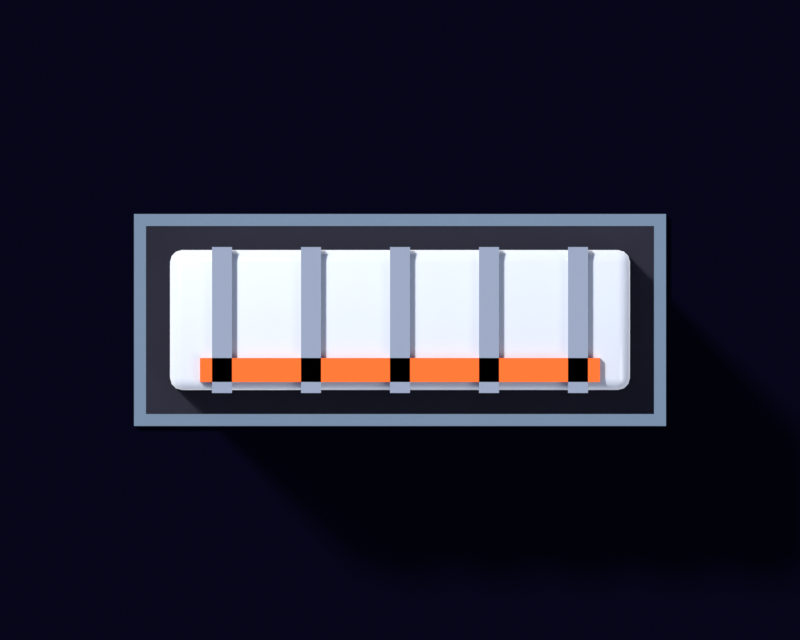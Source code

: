 # Source: bay_door.blend  (saved by Blender 5.3.31; exported with 4.5.12 LTS)
import bpy
from mathutils import Matrix  # noqa: F401  (used for matrix-valued properties, if any)

bpy.ops.wm.read_factory_settings(use_empty=True)
scene = bpy.context.scene
scene.name = 'bay_door'

# ---- materials (node trees are filled in below, after node groups)
mat_softbox = bpy.data.materials.new('Softbox')
mat_slot = bpy.data.materials.new('Slot')
mat_chrome = bpy.data.materials.new('Chrome')
mat_door = bpy.data.materials.new('Door')
mat_rib = bpy.data.materials.new('Rib')
mat_rib_001 = bpy.data.materials.new('Rib.001')
mat_rib_002 = bpy.data.materials.new('Rib.002')
mat_rib_003 = bpy.data.materials.new('Rib.003')
mat_rib_004 = bpy.data.materials.new('Rib.004')
mat_plastic_orange = bpy.data.materials.new('Plastic_ORANGE')

# ---- material node trees
mat_softbox.use_nodes = True; mat_softbox.node_tree.nodes.clear()
_N = mat_softbox.node_tree.nodes; _L = mat_softbox.node_tree.links
n0 = _N.new('ShaderNodeOutputMaterial'); n0.name = 'Material Output'; n0.location = (200, 100)
n1 = _N.new('ShaderNodeEmission'); n1.name = 'Emission'; n1.location = (0, 0)
n1.inputs[0].default_value = (1.0, 0.9047, 0.7913, 1.0)
n1.inputs[1].default_value = 6.0
_L.new(n1.outputs[0], n0.inputs[0])
n0.is_active_output = True
mat_slot.use_nodes = True; mat_slot.node_tree.nodes.clear()
_N = mat_slot.node_tree.nodes; _L = mat_slot.node_tree.links
n0 = _N.new('ShaderNodeBsdfPrincipled'); n0.name = 'Principled BSDF'; n0.location = (-200, 100)
n0.inputs[0].default_value = (0.003035, 0.002732, 0.01444, 1.0)
n0.inputs[2].default_value = 0.8
n0.inputs[3].default_value = 1.45
n0.inputs[10].default_value = 0.005
n0.inputs[20].default_value = 0.05
n0.inputs[27].default_value = (0.0, 0.0, 0.0, 1.0)
n1 = _N.new('ShaderNodeOutputMaterial'); n1.name = 'Material Output'; n1.location = (200, 100)
_L.new(n0.outputs[0], n1.inputs[0])
n1.is_active_output = True
mat_chrome.use_nodes = True; mat_chrome.node_tree.nodes.clear()
_N = mat_chrome.node_tree.nodes; _L = mat_chrome.node_tree.links
n0 = _N.new('ShaderNodeBsdfPrincipled'); n0.name = 'Principled BSDF'; n0.location = (-200, 100)
n0.inputs[0].default_value = (0.807, 0.8714, 0.956, 1.0)
n0.inputs[1].default_value = 1.0
n0.inputs[2].default_value = 0.12
n0.inputs[3].default_value = 1.45
n0.inputs[10].default_value = 0.005
n0.inputs[20].default_value = 0.05
n0.inputs[27].default_value = (0.0, 0.0, 0.0, 1.0)
n1 = _N.new('ShaderNodeOutputMaterial'); n1.name = 'Material Output'; n1.location = (200, 100)
_L.new(n0.outputs[0], n1.inputs[0])
n1.is_active_output = True
mat_door.use_nodes = True; mat_door.node_tree.nodes.clear()
_N = mat_door.node_tree.nodes; _L = mat_door.node_tree.links
n0 = _N.new('ShaderNodeBsdfPrincipled'); n0.name = 'Principled BSDF'; n0.location = (-200, 100)
n0.inputs[0].default_value = (0.6867, 0.7305, 0.807, 1.0)
n0.inputs[2].default_value = 0.3
n0.inputs[3].default_value = 1.45
n0.inputs[10].default_value = 0.005
n0.inputs[19].default_value = 0.6
n0.inputs[20].default_value = 0.05
n0.inputs[27].default_value = (0.0, 0.0, 0.0, 1.0)
n1 = _N.new('ShaderNodeOutputMaterial'); n1.name = 'Material Output'; n1.location = (200, 100)
_L.new(n0.outputs[0], n1.inputs[0])
n1.is_active_output = True
mat_rib.use_nodes = True; mat_rib.node_tree.nodes.clear()
_N = mat_rib.node_tree.nodes; _L = mat_rib.node_tree.links
n0 = _N.new('ShaderNodeBsdfPrincipled'); n0.name = 'Principled BSDF'; n0.location = (-200, 100)
n0.inputs[0].default_value = (0.2623, 0.305, 0.402, 1.0)
n0.inputs[2].default_value = 0.4
n0.inputs[3].default_value = 1.45
n0.inputs[10].default_value = 0.005
n0.inputs[20].default_value = 0.05
n0.inputs[27].default_value = (0.0, 0.0, 0.0, 1.0)
n1 = _N.new('ShaderNodeOutputMaterial'); n1.name = 'Material Output'; n1.location = (200, 100)
_L.new(n0.outputs[0], n1.inputs[0])
n1.is_active_output = True
mat_rib_001.use_nodes = True; mat_rib_001.node_tree.nodes.clear()
_N = mat_rib_001.node_tree.nodes; _L = mat_rib_001.node_tree.links
n0 = _N.new('ShaderNodeBsdfPrincipled'); n0.name = 'Principled BSDF'; n0.location = (-200, 100)
n0.inputs[0].default_value = (0.2623, 0.305, 0.402, 1.0)
n0.inputs[2].default_value = 0.4
n0.inputs[3].default_value = 1.45
n0.inputs[10].default_value = 0.005
n0.inputs[20].default_value = 0.05
n0.inputs[27].default_value = (0.0, 0.0, 0.0, 1.0)
n1 = _N.new('ShaderNodeOutputMaterial'); n1.name = 'Material Output'; n1.location = (200, 100)
_L.new(n0.outputs[0], n1.inputs[0])
n1.is_active_output = True
mat_rib_002.use_nodes = True; mat_rib_002.node_tree.nodes.clear()
_N = mat_rib_002.node_tree.nodes; _L = mat_rib_002.node_tree.links
n0 = _N.new('ShaderNodeBsdfPrincipled'); n0.name = 'Principled BSDF'; n0.location = (-200, 100)
n0.inputs[0].default_value = (0.2623, 0.305, 0.402, 1.0)
n0.inputs[2].default_value = 0.4
n0.inputs[3].default_value = 1.45
n0.inputs[10].default_value = 0.005
n0.inputs[20].default_value = 0.05
n0.inputs[27].default_value = (0.0, 0.0, 0.0, 1.0)
n1 = _N.new('ShaderNodeOutputMaterial'); n1.name = 'Material Output'; n1.location = (200, 100)
_L.new(n0.outputs[0], n1.inputs[0])
n1.is_active_output = True
mat_rib_003.use_nodes = True; mat_rib_003.node_tree.nodes.clear()
_N = mat_rib_003.node_tree.nodes; _L = mat_rib_003.node_tree.links
n0 = _N.new('ShaderNodeBsdfPrincipled'); n0.name = 'Principled BSDF'; n0.location = (-200, 100)
n0.inputs[0].default_value = (0.2623, 0.305, 0.402, 1.0)
n0.inputs[2].default_value = 0.4
n0.inputs[3].default_value = 1.45
n0.inputs[10].default_value = 0.005
n0.inputs[20].default_value = 0.05
n0.inputs[27].default_value = (0.0, 0.0, 0.0, 1.0)
n1 = _N.new('ShaderNodeOutputMaterial'); n1.name = 'Material Output'; n1.location = (200, 100)
_L.new(n0.outputs[0], n1.inputs[0])
n1.is_active_output = True
mat_rib_004.use_nodes = True; mat_rib_004.node_tree.nodes.clear()
_N = mat_rib_004.node_tree.nodes; _L = mat_rib_004.node_tree.links
n0 = _N.new('ShaderNodeBsdfPrincipled'); n0.name = 'Principled BSDF'; n0.location = (-200, 100)
n0.inputs[0].default_value = (0.2623, 0.305, 0.402, 1.0)
n0.inputs[2].default_value = 0.4
n0.inputs[3].default_value = 1.45
n0.inputs[10].default_value = 0.005
n0.inputs[20].default_value = 0.05
n0.inputs[27].default_value = (0.0, 0.0, 0.0, 1.0)
n1 = _N.new('ShaderNodeOutputMaterial'); n1.name = 'Material Output'; n1.location = (200, 100)
_L.new(n0.outputs[0], n1.inputs[0])
n1.is_active_output = True
mat_plastic_orange.use_nodes = True; mat_plastic_orange.node_tree.nodes.clear()
_N = mat_plastic_orange.node_tree.nodes; _L = mat_plastic_orange.node_tree.links
n0 = _N.new('ShaderNodeBsdfPrincipled'); n0.name = 'Principled BSDF'; n0.location = (-200, 100)
n0.inputs[0].default_value = (1.0, 0.147, 0.01033, 1.0)
n0.inputs[2].default_value = 0.3
n0.inputs[3].default_value = 1.45
n0.inputs[10].default_value = 0.005
n0.inputs[19].default_value = 0.6
n0.inputs[20].default_value = 0.05
n0.inputs[27].default_value = (0.0, 0.0, 0.0, 1.0)
n1 = _N.new('ShaderNodeOutputMaterial'); n1.name = 'Material Output'; n1.location = (200, 100)
_L.new(n0.outputs[0], n1.inputs[0])
n1.is_active_output = True

# ---- world
world_world = bpy.data.worlds.new('World'); scene.world = world_world
world_world.use_nodes = True; world_world.node_tree.nodes.clear()
_N = world_world.node_tree.nodes; _L = world_world.node_tree.links
n0 = _N.new('ShaderNodeBackground'); n0.name = 'Background'; n0.location = (-200, 100)
n0.inputs[1].default_value = 0.7
n1 = _N.new('ShaderNodeOutputWorld'); n1.name = 'World Output'; n1.location = (200, 100)
n2 = _N.new('ShaderNodeTexCoord'); n2.name = 'Texture Coordinate'; n2.location = (0, 0)
n3 = _N.new('ShaderNodeSeparateXYZ'); n3.name = 'Separate XYZ'; n3.location = (0, 0)
n4 = _N.new('ShaderNodeValToRGB'); n4.name = 'Color Ramp'; n4.location = (0, 0)
while len(n4.color_ramp.elements) > 1: n4.color_ramp.elements.remove(n4.color_ramp.elements[-1])
n4.color_ramp.elements[0].position = 0.0; n4.color_ramp.elements[0].color = (0.003035, 0.002732, 0.01444, 1.0)
_e = n4.color_ramp.elements.new(0.55); _e.color = (0.02519, 0.04231, 0.2016, 1.0)
_e = n4.color_ramp.elements.new(1.0); _e.color = (0.3467, 0.4564, 0.6038, 1.0)
_L.new(n0.outputs[0], n1.inputs[0])
_L.new(n2.outputs[0], n3.inputs[0])
_L.new(n3.outputs[2], n4.inputs[0])
_L.new(n4.outputs[0], n0.inputs[0])
n1.is_active_output = True

# ---- cameras
cam_camera = bpy.data.cameras.new('Camera')
cam_camera.type = 'ORTHO'
cam_camera.clip_start = 1.0
cam_camera.ortho_scale = 40.0

# ---- lights
light_key = bpy.data.lights.new('Key', 'SUN')
light_key.angle = 0.1047
light_key.energy = 3.6
light_fill = bpy.data.lights.new('Fill', 'SUN')
light_fill.angle = 0.5236
light_fill.energy = 0.7

# ---- meshes
me_plane = bpy.data.meshes.new('Plane')
me_plane.from_pydata([(-0.5, -0.5, 0.0), (0.5, -0.5, 0.0), (-0.5, 0.5, 0.0), (0.5, 0.5, 0.0)], [], [(0, 1, 3, 2)])
_uv = me_plane.uv_layers.new(name='UVMap')
_uv.uv.foreach_set('vector', [0.0, 0.0, 1.0, 0.0, 1.0, 1.0, 0.0, 1.0])
me_plane.materials.append(mat_softbox)
me_plane.update()
me_plane_001 = bpy.data.meshes.new('Plane.001')
me_plane_001.from_pydata([(-1000.0, -1000.0, 0.0), (1000.0, -1000.0, 0.0), (-1000.0, 1000.0, 0.0), (1000.0, 1000.0, 0.0)], [], [(0, 1, 3, 2)])
_uv = me_plane_001.uv_layers.new(name='UVMap')
_uv.uv.foreach_set('vector', [0.0, 0.0, 1.0, 0.0, 1.0, 1.0, 0.0, 1.0])
me_plane_001.update()
me_cube = bpy.data.meshes.new('Cube')
me_cube.from_pydata([(-12.7, -4.7, -0.3), (-12.7, -4.7, 0.3), (-12.7, 4.7, -0.3), (-12.7, 4.7, 0.3), (12.7, -4.7, -0.3), (12.7, -4.7, 0.3), (12.7, 4.7, -0.3), (12.7, 4.7, 0.3)], [], [(0, 1, 3, 2), (2, 3, 7, 6), (6, 7, 5, 4), (4, 5, 1, 0), (2, 6, 4, 0), (7, 3, 1, 5)])
_uv = me_cube.uv_layers.new(name='UVMap')
_uv.uv.foreach_set('vector', [0.375, 0.0, 0.625, 0.0, 0.625, 0.25, 0.375, 0.25, 0.375, 0.25, 0.625, 0.25, 0.625, 0.5, 0.375, 0.5, 0.375, 0.5, 0.625, 0.5, 0.625, 0.75, 0.375, 0.75, 0.375, 0.75, 0.625, 0.75, 0.625, 1.0, 0.375, 1.0, 0.125, 0.5, 0.375, 0.5, 0.375, 0.75, 0.125, 0.75, 0.625, 0.5, 0.875, 0.5, 0.875, 0.75, 0.625, 0.75])
me_cube.materials.append(mat_slot)
me_cube.update()
me_cube_001 = bpy.data.meshes.new('Cube.001')
me_cube_001.from_pydata([(-13.3, -5.3, -0.25), (-13.3, -5.3, 0.25), (-13.3, 5.3, -0.25), (-13.3, 5.3, 0.25), (13.3, -5.3, -0.25), (13.3, -5.3, 0.25), (13.3, 5.3, -0.25), (13.3, 5.3, 0.25)], [], [(0, 1, 3, 2), (2, 3, 7, 6), (6, 7, 5, 4), (4, 5, 1, 0), (2, 6, 4, 0), (7, 3, 1, 5)])
_uv = me_cube_001.uv_layers.new(name='UVMap')
_uv.uv.foreach_set('vector', [0.375, 0.0, 0.625, 0.0, 0.625, 0.25, 0.375, 0.25, 0.375, 0.25, 0.625, 0.25, 0.625, 0.5, 0.375, 0.5, 0.375, 0.5, 0.625, 0.5, 0.625, 0.75, 0.375, 0.75, 0.375, 0.75, 0.625, 0.75, 0.625, 1.0, 0.375, 1.0, 0.125, 0.5, 0.375, 0.5, 0.375, 0.75, 0.125, 0.75, 0.625, 0.5, 0.875, 0.5, 0.875, 0.75, 0.625, 0.75])
me_cube_001.materials.append(mat_chrome)
me_cube_001.update()
me_cube_002 = bpy.data.meshes.new('Cube.002')
me_cube_002.from_pydata([(-11.5, -3.5, -8.0), (-11.5, -3.5, 8.0), (-11.5, 3.5, -8.0), (-11.5, 3.5, 8.0), (11.5, -3.5, -8.0), (11.5, -3.5, 8.0), (11.5, 3.5, -8.0), (11.5, 3.5, 8.0)], [], [(0, 1, 3, 2), (2, 3, 7, 6), (6, 7, 5, 4), (4, 5, 1, 0), (2, 6, 4, 0), (7, 3, 1, 5)])
me_cube_002.polygons.foreach_set('use_smooth', [True] * 6)
_uv = me_cube_002.uv_layers.new(name='UVMap')
_uv.uv.foreach_set('vector', [0.375, 0.0, 0.625, 0.0, 0.625, 0.25, 0.375, 0.25, 0.375, 0.25, 0.625, 0.25, 0.625, 0.5, 0.375, 0.5, 0.375, 0.5, 0.625, 0.5, 0.625, 0.75, 0.375, 0.75, 0.375, 0.75, 0.625, 0.75, 0.625, 1.0, 0.375, 1.0, 0.125, 0.5, 0.375, 0.5, 0.375, 0.75, 0.125, 0.75, 0.625, 0.5, 0.875, 0.5, 0.875, 0.75, 0.625, 0.75])
me_cube_002.materials.append(mat_door)
me_cube_002.update()
me_cube_003 = bpy.data.meshes.new('Cube.003')
me_cube_003.from_pydata([(-0.5, -3.65, -0.35), (-0.5, -3.65, 0.35), (-0.5, 3.65, -0.35), (-0.5, 3.65, 0.35), (0.5, -3.65, -0.35), (0.5, -3.65, 0.35), (0.5, 3.65, -0.35), (0.5, 3.65, 0.35)], [], [(0, 1, 3, 2), (2, 3, 7, 6), (6, 7, 5, 4), (4, 5, 1, 0), (2, 6, 4, 0), (7, 3, 1, 5)])
_uv = me_cube_003.uv_layers.new(name='UVMap')
_uv.uv.foreach_set('vector', [0.375, 0.0, 0.625, 0.0, 0.625, 0.25, 0.375, 0.25, 0.375, 0.25, 0.625, 0.25, 0.625, 0.5, 0.375, 0.5, 0.375, 0.5, 0.625, 0.5, 0.625, 0.75, 0.375, 0.75, 0.375, 0.75, 0.625, 0.75, 0.625, 1.0, 0.375, 1.0, 0.125, 0.5, 0.375, 0.5, 0.375, 0.75, 0.125, 0.75, 0.625, 0.5, 0.875, 0.5, 0.875, 0.75, 0.625, 0.75])
me_cube_003.materials.append(mat_rib)
me_cube_003.update()
me_cube_004 = bpy.data.meshes.new('Cube.004')
me_cube_004.from_pydata([(-0.5, -3.65, -0.35), (-0.5, -3.65, 0.35), (-0.5, 3.65, -0.35), (-0.5, 3.65, 0.35), (0.5, -3.65, -0.35), (0.5, -3.65, 0.35), (0.5, 3.65, -0.35), (0.5, 3.65, 0.35)], [], [(0, 1, 3, 2), (2, 3, 7, 6), (6, 7, 5, 4), (4, 5, 1, 0), (2, 6, 4, 0), (7, 3, 1, 5)])
_uv = me_cube_004.uv_layers.new(name='UVMap')
_uv.uv.foreach_set('vector', [0.375, 0.0, 0.625, 0.0, 0.625, 0.25, 0.375, 0.25, 0.375, 0.25, 0.625, 0.25, 0.625, 0.5, 0.375, 0.5, 0.375, 0.5, 0.625, 0.5, 0.625, 0.75, 0.375, 0.75, 0.375, 0.75, 0.625, 0.75, 0.625, 1.0, 0.375, 1.0, 0.125, 0.5, 0.375, 0.5, 0.375, 0.75, 0.125, 0.75, 0.625, 0.5, 0.875, 0.5, 0.875, 0.75, 0.625, 0.75])
me_cube_004.materials.append(mat_rib_001)
me_cube_004.update()
me_cube_005 = bpy.data.meshes.new('Cube.005')
me_cube_005.from_pydata([(-0.5, -3.65, -0.35), (-0.5, -3.65, 0.35), (-0.5, 3.65, -0.35), (-0.5, 3.65, 0.35), (0.5, -3.65, -0.35), (0.5, -3.65, 0.35), (0.5, 3.65, -0.35), (0.5, 3.65, 0.35)], [], [(0, 1, 3, 2), (2, 3, 7, 6), (6, 7, 5, 4), (4, 5, 1, 0), (2, 6, 4, 0), (7, 3, 1, 5)])
_uv = me_cube_005.uv_layers.new(name='UVMap')
_uv.uv.foreach_set('vector', [0.375, 0.0, 0.625, 0.0, 0.625, 0.25, 0.375, 0.25, 0.375, 0.25, 0.625, 0.25, 0.625, 0.5, 0.375, 0.5, 0.375, 0.5, 0.625, 0.5, 0.625, 0.75, 0.375, 0.75, 0.375, 0.75, 0.625, 0.75, 0.625, 1.0, 0.375, 1.0, 0.125, 0.5, 0.375, 0.5, 0.375, 0.75, 0.125, 0.75, 0.625, 0.5, 0.875, 0.5, 0.875, 0.75, 0.625, 0.75])
me_cube_005.materials.append(mat_rib_002)
me_cube_005.update()
me_cube_006 = bpy.data.meshes.new('Cube.006')
me_cube_006.from_pydata([(-0.5, -3.65, -0.35), (-0.5, -3.65, 0.35), (-0.5, 3.65, -0.35), (-0.5, 3.65, 0.35), (0.5, -3.65, -0.35), (0.5, -3.65, 0.35), (0.5, 3.65, -0.35), (0.5, 3.65, 0.35)], [], [(0, 1, 3, 2), (2, 3, 7, 6), (6, 7, 5, 4), (4, 5, 1, 0), (2, 6, 4, 0), (7, 3, 1, 5)])
_uv = me_cube_006.uv_layers.new(name='UVMap')
_uv.uv.foreach_set('vector', [0.375, 0.0, 0.625, 0.0, 0.625, 0.25, 0.375, 0.25, 0.375, 0.25, 0.625, 0.25, 0.625, 0.5, 0.375, 0.5, 0.375, 0.5, 0.625, 0.5, 0.625, 0.75, 0.375, 0.75, 0.375, 0.75, 0.625, 0.75, 0.625, 1.0, 0.375, 1.0, 0.125, 0.5, 0.375, 0.5, 0.375, 0.75, 0.125, 0.75, 0.625, 0.5, 0.875, 0.5, 0.875, 0.75, 0.625, 0.75])
me_cube_006.materials.append(mat_rib_003)
me_cube_006.update()
me_cube_007 = bpy.data.meshes.new('Cube.007')
me_cube_007.from_pydata([(-0.5, -3.65, -0.35), (-0.5, -3.65, 0.35), (-0.5, 3.65, -0.35), (-0.5, 3.65, 0.35), (0.5, -3.65, -0.35), (0.5, -3.65, 0.35), (0.5, 3.65, -0.35), (0.5, 3.65, 0.35)], [], [(0, 1, 3, 2), (2, 3, 7, 6), (6, 7, 5, 4), (4, 5, 1, 0), (2, 6, 4, 0), (7, 3, 1, 5)])
_uv = me_cube_007.uv_layers.new(name='UVMap')
_uv.uv.foreach_set('vector', [0.375, 0.0, 0.625, 0.0, 0.625, 0.25, 0.375, 0.25, 0.375, 0.25, 0.625, 0.25, 0.625, 0.5, 0.375, 0.5, 0.375, 0.5, 0.625, 0.5, 0.625, 0.75, 0.375, 0.75, 0.375, 0.75, 0.625, 0.75, 0.625, 1.0, 0.375, 1.0, 0.125, 0.5, 0.375, 0.5, 0.375, 0.75, 0.125, 0.75, 0.625, 0.5, 0.875, 0.5, 0.875, 0.75, 0.625, 0.75])
me_cube_007.materials.append(mat_rib_004)
me_cube_007.update()
me_cube_008 = bpy.data.meshes.new('Cube.008')
me_cube_008.from_pydata([(-10.0, -0.6, -0.25), (-10.0, -0.6, 0.25), (-10.0, 0.6, -0.25), (-10.0, 0.6, 0.25), (10.0, -0.6, -0.25), (10.0, -0.6, 0.25), (10.0, 0.6, -0.25), (10.0, 0.6, 0.25)], [], [(0, 1, 3, 2), (2, 3, 7, 6), (6, 7, 5, 4), (4, 5, 1, 0), (2, 6, 4, 0), (7, 3, 1, 5)])
_uv = me_cube_008.uv_layers.new(name='UVMap')
_uv.uv.foreach_set('vector', [0.375, 0.0, 0.625, 0.0, 0.625, 0.25, 0.375, 0.25, 0.375, 0.25, 0.625, 0.25, 0.625, 0.5, 0.375, 0.5, 0.375, 0.5, 0.625, 0.5, 0.625, 0.75, 0.375, 0.75, 0.375, 0.75, 0.625, 0.75, 0.625, 1.0, 0.375, 1.0, 0.125, 0.5, 0.375, 0.5, 0.375, 0.75, 0.125, 0.75, 0.625, 0.5, 0.875, 0.5, 0.875, 0.75, 0.625, 0.75])
me_cube_008.materials.append(mat_plastic_orange)
me_cube_008.update()

# ---- objects
ob_camera = bpy.data.objects.new('Camera', cam_camera)
ob_key = bpy.data.objects.new('Key', light_key)
ob_fill = bpy.data.objects.new('Fill', light_fill)
ob_softbox = bpy.data.objects.new('Softbox', me_plane)
ob_shadowcatcher = bpy.data.objects.new('ShadowCatcher', me_plane_001)
ob_cube = bpy.data.objects.new('Cube', me_cube)
ob_cube_001 = bpy.data.objects.new('Cube.001', me_cube_001)
ob_cube_002 = bpy.data.objects.new('Cube.002', me_cube_002)
ob_cube_003 = bpy.data.objects.new('Cube.003', me_cube_003)
ob_cube_004 = bpy.data.objects.new('Cube.004', me_cube_004)
ob_cube_005 = bpy.data.objects.new('Cube.005', me_cube_005)
ob_cube_006 = bpy.data.objects.new('Cube.006', me_cube_006)
ob_cube_007 = bpy.data.objects.new('Cube.007', me_cube_007)
ob_cube_008 = bpy.data.objects.new('Cube.008', me_cube_008)
ob_door = bpy.data.objects.new('Door', None)

# ---- transforms, parenting, visibility, modifiers, constraints
ob_camera.location = (0.0, 0.0, 400.0)
ob_key.location = (0.0, 0.0, 0.0)
ob_key.rotation_euler = (0.6939, 6.181e-08, -2.356)
ob_fill.location = (0.0, 0.0, 0.0)
ob_fill.rotation_euler = (0.7711, -1.479e-07, 1.03)
ob_softbox.location = (-300.0, 300.0, 420.0)
ob_softbox.rotation_euler = (0.7904, 1.985e-08, -2.356)
ob_softbox.scale = (320.0, 120.0, 1.0)
ob_softbox.visible_camera = False
ob_softbox.visible_shadow = False
ob_shadowcatcher.location = (0.0, 0.0, 0.0)
ob_shadowcatcher.is_shadow_catcher = True
ob_cube.location = (0.0, 0.0, 0.3)
ob_cube_001.location = (0.0, 0.0, 0.2)
ob_cube_002.parent = ob_door
ob_cube_002.location = (0.0, 0.0, 8.0)
_m = ob_cube_002.modifiers.new('Bevel', 'BEVEL')
_m.width = 0.6
_m.width_pct = 0.6
_m.segments = 3
ob_cube_003.parent = ob_door
ob_cube_003.location = (-8.9, 0.0, 16.1)
ob_cube_004.parent = ob_door
ob_cube_004.location = (-4.45, 0.0, 16.1)
ob_cube_005.parent = ob_door
ob_cube_005.location = (0.0, 0.0, 16.1)
ob_cube_006.parent = ob_door
ob_cube_006.location = (4.45, 0.0, 16.1)
ob_cube_007.parent = ob_door
ob_cube_007.location = (8.9, 0.0, 16.1)
ob_cube_008.parent = ob_door
ob_cube_008.location = (0.0, -2.5, 16.2)
ob_door.location = (0.0, 0.0, 0.0)

# ---- collection membership
scene.collection.objects.link(ob_camera)
scene.collection.objects.link(ob_key)
scene.collection.objects.link(ob_fill)
scene.collection.objects.link(ob_softbox)
scene.collection.objects.link(ob_shadowcatcher)
scene.collection.objects.link(ob_cube)
scene.collection.objects.link(ob_cube_001)
scene.collection.objects.link(ob_cube_002)
scene.collection.objects.link(ob_cube_003)
scene.collection.objects.link(ob_cube_004)
scene.collection.objects.link(ob_cube_005)
scene.collection.objects.link(ob_cube_006)
scene.collection.objects.link(ob_cube_007)
scene.collection.objects.link(ob_cube_008)
scene.collection.objects.link(ob_door)

# ---- scene / render settings (as saved in the file)
scene.camera = ob_camera
scene.frame_start = 1; scene.frame_end = 3; scene.frame_set(1)
scene.render.engine = 'CYCLES'
scene.render.image_settings.file_format = 'TARGA_RAW'
scene.render.resolution_x = 160
scene.render.resolution_y = 128
scene.render.film_transparent = True
scene.render.bake_bias = 0.0
scene.render.bake_samples = 0
scene.render.compositor_device = 'GPU'
scene.cycles.use_denoising = False
scene.cycles.samples = 128
scene.cycles.use_adaptive_sampling = False
scene.cycles.max_bounces = 8
scene.cycles.transmission_bounces = 8
scene.cycles.film_transparent_glass = True
scene.cycles.seed = 7
scene.eevee.use_volume_custom_range = False
scene.eevee.fast_gi_thickness_near = 0.1
scene.eevee.fast_gi_thickness_far = 0.0
scene.eevee.ray_tracing_options.screen_trace_thickness = 0.1
scene.view_settings.view_transform = 'Standard'
bpy.context.view_layer.update()

